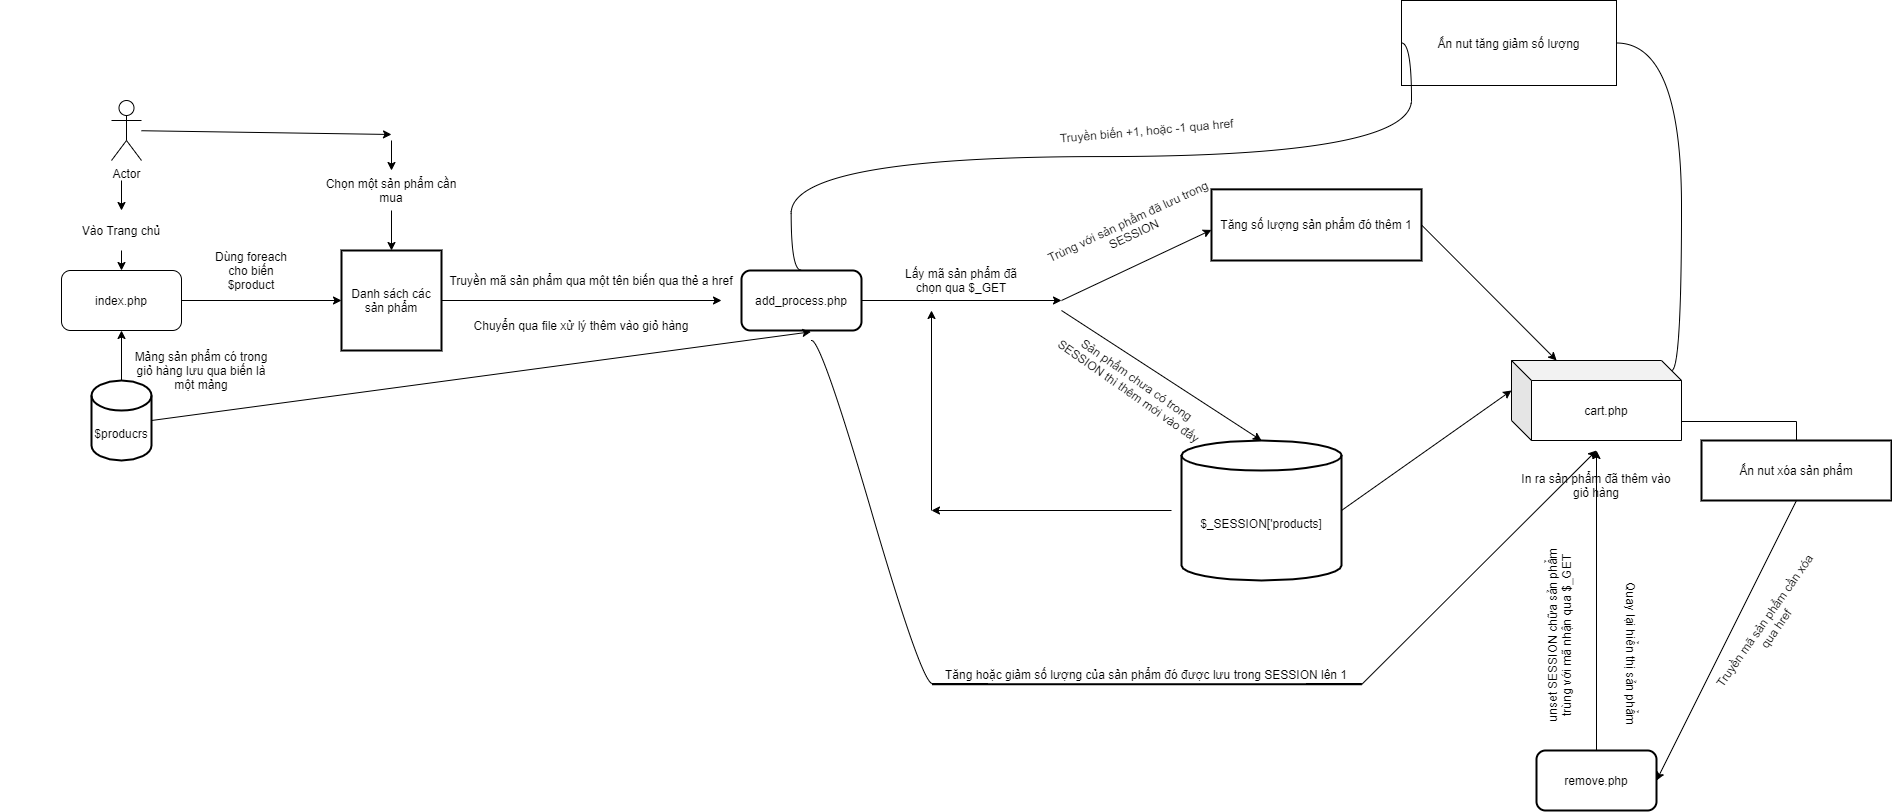

The diagram above was exported from draw.io. Its source (the exported page's mxGraphModel, read from the mxfile embedded in the PNG):
<mxGraphModel dx="2149" dy="1701" grid="1" gridSize="10" guides="1" tooltips="1" connect="1" arrows="1" fold="1" page="1" pageScale="1" pageWidth="583" pageHeight="827" math="0" shadow="0">
  <root>
    <mxCell id="0" />
    <mxCell id="1" parent="0" />
    <mxCell id="nZ4tykBNx0JHdL9B8ZfY-3" value="Actor" style="shape=umlActor;verticalLabelPosition=bottom;verticalAlign=top;html=1;outlineConnect=0;" vertex="1" parent="1">
      <mxGeometry x="50" y="30" width="30" height="60" as="geometry" />
    </mxCell>
    <mxCell id="nZ4tykBNx0JHdL9B8ZfY-4" value="" style="endArrow=classic;html=1;" edge="1" parent="1" source="nZ4tykBNx0JHdL9B8ZfY-6">
      <mxGeometry width="50" height="50" relative="1" as="geometry">
        <mxPoint x="60" y="110" as="sourcePoint" />
        <mxPoint x="60" y="200" as="targetPoint" />
        <Array as="points" />
      </mxGeometry>
    </mxCell>
    <mxCell id="nZ4tykBNx0JHdL9B8ZfY-5" value="index.php" style="rounded=1;whiteSpace=wrap;html=1;" vertex="1" parent="1">
      <mxGeometry y="200" width="120" height="60" as="geometry" />
    </mxCell>
    <mxCell id="nZ4tykBNx0JHdL9B8ZfY-6" value="Vào Trang chủ" style="text;html=1;strokeColor=none;fillColor=none;align=center;verticalAlign=middle;whiteSpace=wrap;rounded=0;strokeWidth=2;" vertex="1" parent="1">
      <mxGeometry x="-60" y="140" width="240" height="40" as="geometry" />
    </mxCell>
    <mxCell id="nZ4tykBNx0JHdL9B8ZfY-7" value="" style="endArrow=classic;html=1;" edge="1" parent="1" target="nZ4tykBNx0JHdL9B8ZfY-6">
      <mxGeometry width="50" height="50" relative="1" as="geometry">
        <mxPoint x="60" y="110" as="sourcePoint" />
        <mxPoint x="60" y="200" as="targetPoint" />
        <Array as="points" />
      </mxGeometry>
    </mxCell>
    <mxCell id="nZ4tykBNx0JHdL9B8ZfY-8" value="$producrs" style="shape=cylinder3;whiteSpace=wrap;html=1;boundedLbl=1;backgroundOutline=1;size=15;strokeWidth=2;" vertex="1" parent="1">
      <mxGeometry x="30" y="310" width="60" height="80" as="geometry" />
    </mxCell>
    <mxCell id="nZ4tykBNx0JHdL9B8ZfY-9" value="" style="endArrow=classic;html=1;exitX=0.5;exitY=0;exitDx=0;exitDy=0;exitPerimeter=0;entryX=0.5;entryY=1;entryDx=0;entryDy=0;" edge="1" parent="1" source="nZ4tykBNx0JHdL9B8ZfY-8" target="nZ4tykBNx0JHdL9B8ZfY-5">
      <mxGeometry width="50" height="50" relative="1" as="geometry">
        <mxPoint x="140" y="250" as="sourcePoint" />
        <mxPoint x="190" y="200" as="targetPoint" />
      </mxGeometry>
    </mxCell>
    <mxCell id="nZ4tykBNx0JHdL9B8ZfY-10" value="Mảng sản phẩm có trong giỏ hàng lưu qua biến là một mảng" style="text;html=1;strokeColor=none;fillColor=none;align=center;verticalAlign=middle;whiteSpace=wrap;rounded=0;" vertex="1" parent="1">
      <mxGeometry x="70" y="260" width="140" height="80" as="geometry" />
    </mxCell>
    <mxCell id="nZ4tykBNx0JHdL9B8ZfY-11" value="Danh sách các sản phẩm" style="whiteSpace=wrap;html=1;aspect=fixed;strokeWidth=2;" vertex="1" parent="1">
      <mxGeometry x="280" y="180" width="100" height="100" as="geometry" />
    </mxCell>
    <mxCell id="nZ4tykBNx0JHdL9B8ZfY-12" value="" style="endArrow=classic;html=1;exitX=1;exitY=0.5;exitDx=0;exitDy=0;entryX=0;entryY=0.5;entryDx=0;entryDy=0;" edge="1" parent="1" source="nZ4tykBNx0JHdL9B8ZfY-5" target="nZ4tykBNx0JHdL9B8ZfY-11">
      <mxGeometry width="50" height="50" relative="1" as="geometry">
        <mxPoint x="140" y="240" as="sourcePoint" />
        <mxPoint x="190" y="190" as="targetPoint" />
      </mxGeometry>
    </mxCell>
    <mxCell id="nZ4tykBNx0JHdL9B8ZfY-16" value="Dùng foreach cho biến $product" style="text;html=1;strokeColor=none;fillColor=none;align=center;verticalAlign=middle;whiteSpace=wrap;rounded=0;" vertex="1" parent="1">
      <mxGeometry x="150" y="190" width="80" height="20" as="geometry" />
    </mxCell>
    <mxCell id="nZ4tykBNx0JHdL9B8ZfY-18" value="" style="endArrow=classic;html=1;" edge="1" parent="1" source="nZ4tykBNx0JHdL9B8ZfY-3">
      <mxGeometry width="50" height="50" relative="1" as="geometry">
        <mxPoint x="350" y="190" as="sourcePoint" />
        <mxPoint x="330" y="64" as="targetPoint" />
      </mxGeometry>
    </mxCell>
    <mxCell id="nZ4tykBNx0JHdL9B8ZfY-19" value="" style="endArrow=classic;html=1;entryX=0.5;entryY=0;entryDx=0;entryDy=0;" edge="1" parent="1" target="nZ4tykBNx0JHdL9B8ZfY-11">
      <mxGeometry width="50" height="50" relative="1" as="geometry">
        <mxPoint x="330" y="140" as="sourcePoint" />
        <mxPoint x="330" y="60" as="targetPoint" />
      </mxGeometry>
    </mxCell>
    <mxCell id="nZ4tykBNx0JHdL9B8ZfY-22" value="" style="endArrow=classic;html=1;entryX=0.5;entryY=0;entryDx=0;entryDy=0;" edge="1" parent="1">
      <mxGeometry width="50" height="50" relative="1" as="geometry">
        <mxPoint x="330" y="70" as="sourcePoint" />
        <mxPoint x="330" y="100" as="targetPoint" />
      </mxGeometry>
    </mxCell>
    <mxCell id="nZ4tykBNx0JHdL9B8ZfY-23" value="Chọn một sản phẩm cần mua" style="text;html=1;strokeColor=none;fillColor=none;align=center;verticalAlign=middle;whiteSpace=wrap;rounded=0;" vertex="1" parent="1">
      <mxGeometry x="255" y="100" width="150" height="40" as="geometry" />
    </mxCell>
    <mxCell id="nZ4tykBNx0JHdL9B8ZfY-27" value="" style="endArrow=classic;html=1;exitX=1;exitY=0.5;exitDx=0;exitDy=0;" edge="1" parent="1" source="nZ4tykBNx0JHdL9B8ZfY-11">
      <mxGeometry width="50" height="50" relative="1" as="geometry">
        <mxPoint x="350" y="280" as="sourcePoint" />
        <mxPoint x="660" y="230" as="targetPoint" />
      </mxGeometry>
    </mxCell>
    <mxCell id="nZ4tykBNx0JHdL9B8ZfY-30" value="Truyền mã sản phẩm qua một tên biến qua thẻ a href" style="text;html=1;strokeColor=none;fillColor=none;align=center;verticalAlign=middle;whiteSpace=wrap;rounded=0;" vertex="1" parent="1">
      <mxGeometry x="380" y="200" width="300" height="20" as="geometry" />
    </mxCell>
    <mxCell id="nZ4tykBNx0JHdL9B8ZfY-32" value="add_process.php" style="rounded=1;whiteSpace=wrap;html=1;strokeWidth=2;" vertex="1" parent="1">
      <mxGeometry x="680" y="200" width="120" height="60" as="geometry" />
    </mxCell>
    <mxCell id="nZ4tykBNx0JHdL9B8ZfY-33" value="Chuyển qua file xử lý thêm vào giỏ hàng" style="text;html=1;strokeColor=none;fillColor=none;align=center;verticalAlign=middle;whiteSpace=wrap;rounded=0;" vertex="1" parent="1">
      <mxGeometry x="400" y="240" width="240" height="30" as="geometry" />
    </mxCell>
    <mxCell id="nZ4tykBNx0JHdL9B8ZfY-34" value="" style="endArrow=classic;html=1;exitX=1;exitY=0.5;exitDx=0;exitDy=0;exitPerimeter=0;entryX=0.578;entryY=1.022;entryDx=0;entryDy=0;entryPerimeter=0;" edge="1" parent="1" source="nZ4tykBNx0JHdL9B8ZfY-8" target="nZ4tykBNx0JHdL9B8ZfY-32">
      <mxGeometry width="50" height="50" relative="1" as="geometry">
        <mxPoint x="360" y="350" as="sourcePoint" />
        <mxPoint x="410" y="300" as="targetPoint" />
      </mxGeometry>
    </mxCell>
    <mxCell id="nZ4tykBNx0JHdL9B8ZfY-37" value="Lấy mã sản phẩm đã chọn qua $_GET" style="text;html=1;strokeColor=none;fillColor=none;align=center;verticalAlign=middle;whiteSpace=wrap;rounded=0;" vertex="1" parent="1">
      <mxGeometry x="840" y="190" width="120" height="40" as="geometry" />
    </mxCell>
    <mxCell id="nZ4tykBNx0JHdL9B8ZfY-41" value="" style="endArrow=classic;html=1;" edge="1" parent="1">
      <mxGeometry width="50" height="50" relative="1" as="geometry">
        <mxPoint x="800" y="230" as="sourcePoint" />
        <mxPoint x="1000" y="230" as="targetPoint" />
      </mxGeometry>
    </mxCell>
    <mxCell id="nZ4tykBNx0JHdL9B8ZfY-55" value="$_SESSION['products]" style="shape=cylinder3;whiteSpace=wrap;html=1;boundedLbl=1;backgroundOutline=1;size=15;strokeWidth=2;" vertex="1" parent="1">
      <mxGeometry x="1120" y="370" width="160" height="140" as="geometry" />
    </mxCell>
    <mxCell id="nZ4tykBNx0JHdL9B8ZfY-61" value="" style="endArrow=classic;html=1;" edge="1" parent="1">
      <mxGeometry width="50" height="50" relative="1" as="geometry">
        <mxPoint x="1000" y="230" as="sourcePoint" />
        <mxPoint x="1150" y="159.41176470588232" as="targetPoint" />
      </mxGeometry>
    </mxCell>
    <mxCell id="nZ4tykBNx0JHdL9B8ZfY-63" value="Trùng với sản phẩm đã lưu trong SESSION" style="text;html=1;strokeColor=none;fillColor=none;align=center;verticalAlign=middle;whiteSpace=wrap;rounded=0;rotation=-25;" vertex="1" parent="1">
      <mxGeometry x="979.04" y="134.68" width="181.06" height="44.17" as="geometry" />
    </mxCell>
    <mxCell id="nZ4tykBNx0JHdL9B8ZfY-65" value="Tăng số lượng sản phẩm đó thêm 1" style="rounded=0;whiteSpace=wrap;html=1;strokeWidth=2;" vertex="1" parent="1">
      <mxGeometry x="1150" y="118.85" width="210" height="71.15" as="geometry" />
    </mxCell>
    <mxCell id="nZ4tykBNx0JHdL9B8ZfY-66" value="" style="endArrow=classic;html=1;entryX=0.5;entryY=0;entryDx=0;entryDy=0;entryPerimeter=0;" edge="1" parent="1" target="nZ4tykBNx0JHdL9B8ZfY-55">
      <mxGeometry width="50" height="50" relative="1" as="geometry">
        <mxPoint x="1000" y="240" as="sourcePoint" />
        <mxPoint x="1180" y="290" as="targetPoint" />
      </mxGeometry>
    </mxCell>
    <mxCell id="nZ4tykBNx0JHdL9B8ZfY-68" value="Sản phẩm chưa có trong SESSION thì thêm mới vào đấy" style="text;html=1;strokeColor=none;fillColor=none;align=center;verticalAlign=middle;whiteSpace=wrap;rounded=0;rotation=35;" vertex="1" parent="1">
      <mxGeometry x="979.04" y="280" width="186.15" height="70" as="geometry" />
    </mxCell>
    <mxCell id="nZ4tykBNx0JHdL9B8ZfY-69" value="" style="endArrow=classic;html=1;" edge="1" parent="1">
      <mxGeometry width="50" height="50" relative="1" as="geometry">
        <mxPoint x="1110" y="440" as="sourcePoint" />
        <mxPoint x="870" y="440" as="targetPoint" />
      </mxGeometry>
    </mxCell>
    <mxCell id="nZ4tykBNx0JHdL9B8ZfY-70" value="" style="endArrow=classic;html=1;" edge="1" parent="1">
      <mxGeometry width="50" height="50" relative="1" as="geometry">
        <mxPoint x="870" y="440" as="sourcePoint" />
        <mxPoint x="870" y="240" as="targetPoint" />
      </mxGeometry>
    </mxCell>
    <mxCell id="nZ4tykBNx0JHdL9B8ZfY-71" value="" style="endArrow=classic;html=1;exitX=1;exitY=0.5;exitDx=0;exitDy=0;exitPerimeter=0;" edge="1" parent="1" source="nZ4tykBNx0JHdL9B8ZfY-55">
      <mxGeometry width="50" height="50" relative="1" as="geometry">
        <mxPoint x="1130" y="320" as="sourcePoint" />
        <mxPoint x="1450" y="320" as="targetPoint" />
      </mxGeometry>
    </mxCell>
    <mxCell id="nZ4tykBNx0JHdL9B8ZfY-72" value="" style="endArrow=classic;html=1;exitX=1;exitY=0.5;exitDx=0;exitDy=0;" edge="1" parent="1" source="nZ4tykBNx0JHdL9B8ZfY-65" target="nZ4tykBNx0JHdL9B8ZfY-73">
      <mxGeometry width="50" height="50" relative="1" as="geometry">
        <mxPoint x="1130" y="320" as="sourcePoint" />
        <mxPoint x="1450" y="330" as="targetPoint" />
      </mxGeometry>
    </mxCell>
    <mxCell id="nZ4tykBNx0JHdL9B8ZfY-73" value="cart.php" style="shape=cube;whiteSpace=wrap;html=1;boundedLbl=1;backgroundOutline=1;darkOpacity=0.05;darkOpacity2=0.1;" vertex="1" parent="1">
      <mxGeometry x="1450" y="290" width="170" height="80" as="geometry" />
    </mxCell>
    <mxCell id="nZ4tykBNx0JHdL9B8ZfY-74" value="In ra sản phẩm đã thêm vào giỏ hàng" style="text;html=1;strokeColor=none;fillColor=none;align=center;verticalAlign=middle;whiteSpace=wrap;rounded=0;" vertex="1" parent="1">
      <mxGeometry x="1450" y="380" width="170" height="70" as="geometry" />
    </mxCell>
    <mxCell id="nZ4tykBNx0JHdL9B8ZfY-77" value="Ấn nut xóa sản phẩm" style="whiteSpace=wrap;html=1;align=center;verticalAlign=middle;treeFolding=1;treeMoving=1;newEdgeStyle={&quot;edgeStyle&quot;:&quot;elbowEdgeStyle&quot;,&quot;startArrow&quot;:&quot;none&quot;,&quot;endArrow&quot;:&quot;none&quot;};strokeWidth=2;" vertex="1" parent="1">
      <mxGeometry x="1640" y="370" width="190" height="60" as="geometry" />
    </mxCell>
    <mxCell id="nZ4tykBNx0JHdL9B8ZfY-78" value="" style="edgeStyle=elbowEdgeStyle;elbow=vertical;startArrow=none;endArrow=none;rounded=0;" edge="1" target="nZ4tykBNx0JHdL9B8ZfY-77" parent="1">
      <mxGeometry relative="1" as="geometry">
        <mxPoint x="1620" y="330" as="sourcePoint" />
      </mxGeometry>
    </mxCell>
    <mxCell id="nZ4tykBNx0JHdL9B8ZfY-80" value="remove.php" style="rounded=1;whiteSpace=wrap;html=1;strokeWidth=2;" vertex="1" parent="1">
      <mxGeometry x="1475" y="680" width="120" height="60" as="geometry" />
    </mxCell>
    <mxCell id="nZ4tykBNx0JHdL9B8ZfY-81" value="" style="endArrow=classic;html=1;exitX=0.5;exitY=1;exitDx=0;exitDy=0;entryX=1;entryY=0.5;entryDx=0;entryDy=0;" edge="1" parent="1" source="nZ4tykBNx0JHdL9B8ZfY-77" target="nZ4tykBNx0JHdL9B8ZfY-80">
      <mxGeometry width="50" height="50" relative="1" as="geometry">
        <mxPoint x="1380" y="310" as="sourcePoint" />
        <mxPoint x="1600" y="560" as="targetPoint" />
        <Array as="points" />
      </mxGeometry>
    </mxCell>
    <mxCell id="nZ4tykBNx0JHdL9B8ZfY-83" value="Truyền mã sản phẩm cần xóa qua href" style="text;html=1;strokeColor=none;fillColor=none;align=center;verticalAlign=middle;whiteSpace=wrap;rounded=0;rotation=-55;" vertex="1" parent="1">
      <mxGeometry x="1620" y="520" width="177.36" height="67.49" as="geometry" />
    </mxCell>
    <mxCell id="nZ4tykBNx0JHdL9B8ZfY-86" value="unset SESSION chữa sản phẩm trùng với mã nhận qua $_GET" style="text;html=1;strokeColor=none;fillColor=none;align=center;verticalAlign=middle;whiteSpace=wrap;rounded=0;rotation=-90;" vertex="1" parent="1">
      <mxGeometry x="1406.26" y="536.23" width="182.5" height="57.51" as="geometry" />
    </mxCell>
    <mxCell id="nZ4tykBNx0JHdL9B8ZfY-88" value="" style="endArrow=classic;html=1;exitX=0.5;exitY=0;exitDx=0;exitDy=0;entryX=0.5;entryY=0;entryDx=0;entryDy=0;" edge="1" parent="1" source="nZ4tykBNx0JHdL9B8ZfY-80" target="nZ4tykBNx0JHdL9B8ZfY-74">
      <mxGeometry width="50" height="50" relative="1" as="geometry">
        <mxPoint x="1380" y="460" as="sourcePoint" />
        <mxPoint x="1430" y="410" as="targetPoint" />
      </mxGeometry>
    </mxCell>
    <mxCell id="nZ4tykBNx0JHdL9B8ZfY-89" value="Quay lại hiển thị sản phẩm" style="text;html=1;strokeColor=none;fillColor=none;align=center;verticalAlign=middle;whiteSpace=wrap;rounded=0;rotation=90;" vertex="1" parent="1">
      <mxGeometry x="1485" y="555" width="170" height="56.12" as="geometry" />
    </mxCell>
    <mxCell id="nZ4tykBNx0JHdL9B8ZfY-92" value="Ấn nut tăng giảm số lượng" style="whiteSpace=wrap;html=1;rounded=1;arcSize=0;align=center;verticalAlign=middle;strokeWidth=1;autosize=1;spacing=4;treeFolding=1;treeMoving=1;newEdgeStyle={&quot;edgeStyle&quot;:&quot;entityRelationEdgeStyle&quot;,&quot;startArrow&quot;:&quot;none&quot;,&quot;endArrow&quot;:&quot;none&quot;,&quot;segment&quot;:10,&quot;curved&quot;:1};" vertex="1" parent="1">
      <mxGeometry x="1340" y="-70" width="215" height="85" as="geometry" />
    </mxCell>
    <mxCell id="nZ4tykBNx0JHdL9B8ZfY-93" value="" style="edgeStyle=entityRelationEdgeStyle;startArrow=none;endArrow=none;segment=10;curved=1;" edge="1" target="nZ4tykBNx0JHdL9B8ZfY-92" parent="1">
      <mxGeometry relative="1" as="geometry">
        <mxPoint x="1610" y="300" as="sourcePoint" />
      </mxGeometry>
    </mxCell>
    <mxCell id="nZ4tykBNx0JHdL9B8ZfY-96" value="" style="edgeStyle=entityRelationEdgeStyle;startArrow=none;endArrow=none;segment=10;curved=1;exitX=0;exitY=0.5;exitDx=0;exitDy=0;" edge="1" parent="1" source="nZ4tykBNx0JHdL9B8ZfY-92">
      <mxGeometry relative="1" as="geometry">
        <mxPoint x="900" y="-90" as="sourcePoint" />
        <mxPoint x="739.666666666667" y="199.66666666666697" as="targetPoint" />
      </mxGeometry>
    </mxCell>
    <mxCell id="nZ4tykBNx0JHdL9B8ZfY-97" value="Truyền biến +1, hoặc -1 qua href" style="text;html=1;strokeColor=none;fillColor=none;align=center;verticalAlign=middle;whiteSpace=wrap;rounded=0;rotation=-5;" vertex="1" parent="1">
      <mxGeometry x="920" y="37.22" width="330.87" height="45.57" as="geometry" />
    </mxCell>
    <mxCell id="nZ4tykBNx0JHdL9B8ZfY-101" value="Tăng hoặc giảm số lượng của sản phẩm đó được lưu trong SESSION lên 1" style="whiteSpace=wrap;html=1;shape=partialRectangle;top=0;left=0;bottom=1;right=0;points=[[0,1],[1,1]];fillColor=none;align=center;verticalAlign=bottom;routingCenterY=0.5;snapToPoint=1;recursiveResize=0;autosize=1;treeFolding=1;treeMoving=1;newEdgeStyle={&quot;edgeStyle&quot;:&quot;entityRelationEdgeStyle&quot;,&quot;startArrow&quot;:&quot;none&quot;,&quot;endArrow&quot;:&quot;none&quot;,&quot;segment&quot;:10,&quot;curved&quot;:1};strokeWidth=2;" vertex="1" parent="1">
      <mxGeometry x="870.43" y="593.74" width="430" height="20" as="geometry" />
    </mxCell>
    <mxCell id="nZ4tykBNx0JHdL9B8ZfY-102" value="" style="edgeStyle=entityRelationEdgeStyle;startArrow=none;endArrow=none;segment=10;curved=1;" edge="1" target="nZ4tykBNx0JHdL9B8ZfY-101" parent="1">
      <mxGeometry relative="1" as="geometry">
        <mxPoint x="750" y="270" as="sourcePoint" />
      </mxGeometry>
    </mxCell>
    <mxCell id="nZ4tykBNx0JHdL9B8ZfY-104" value="" style="endArrow=classic;html=1;exitX=1;exitY=1;exitDx=0;exitDy=0;entryX=0.5;entryY=0;entryDx=0;entryDy=0;" edge="1" parent="1" source="nZ4tykBNx0JHdL9B8ZfY-101" target="nZ4tykBNx0JHdL9B8ZfY-74">
      <mxGeometry width="50" height="50" relative="1" as="geometry">
        <mxPoint x="1190" y="440" as="sourcePoint" />
        <mxPoint x="1240" y="390" as="targetPoint" />
      </mxGeometry>
    </mxCell>
  </root>
</mxGraphModel>